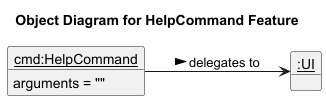

The diagram above was rendered by PlantUML. Its source (embedded in the PNG):
@startuml
title Object Diagram for HelpCommand Feature
hide circle
left to right direction

object "<u>cmd:HelpCommand</u>" as command {
  arguments = ""
}
object "<u>:UI</u>" as ui

command --> ui : delegates to >
@enduml